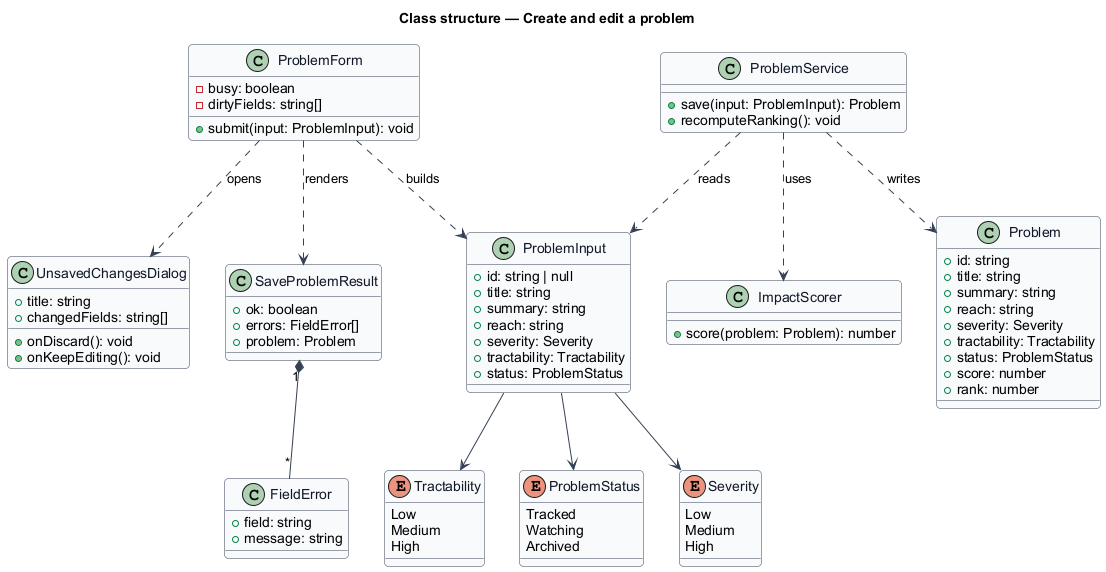

The diagram above was rendered by PlantUML. Its source (embedded in the PNG):
@startuml
skinparam backgroundColor #FFFFFF
skinparam shadowing false
skinparam roundcorner 8
skinparam defaultFontName Arial
skinparam ArrowColor #344054
skinparam class {
  BorderColor #344054
  FontColor #101828
  BackgroundColor #F9FAFB
}
title Class structure — Create and edit a problem

enum Severity {
  Low
  Medium
  High
}
enum Tractability {
  Low
  Medium
  High
}
enum ProblemStatus {
  Tracked
  Watching
  Archived
}
class ProblemForm {
  -busy: boolean
  -dirtyFields: string[]
  +submit(input: ProblemInput): void
}
class ProblemInput {
  +id: string | null
  +title: string
  +summary: string
  +reach: string
  +severity: Severity
  +tractability: Tractability
  +status: ProblemStatus
}
class SaveProblemResult {
  +ok: boolean
  +errors: FieldError[]
  +problem: Problem
}
class FieldError {
  +field: string
  +message: string
}
class UnsavedChangesDialog {
  +title: string
  +changedFields: string[]
  +onDiscard(): void
  +onKeepEditing(): void
}
class ProblemService {
  +save(input: ProblemInput): Problem
  +recomputeRanking(): void
}
class ImpactScorer {
  +score(problem: Problem): number
}
class Problem {
  +id: string
  +title: string
  +summary: string
  +reach: string
  +severity: Severity
  +tractability: Tractability
  +status: ProblemStatus
  +score: number
  +rank: number
}

ProblemForm ..> ProblemInput : builds
ProblemForm ..> SaveProblemResult : renders
ProblemForm ..> UnsavedChangesDialog : opens
SaveProblemResult "1" *-- "*" FieldError
ProblemService ..> ProblemInput : reads
ProblemService ..> Problem : writes
ProblemService ..> ImpactScorer : uses
ProblemInput --> Severity
ProblemInput --> Tractability
ProblemInput --> ProblemStatus
@enduml